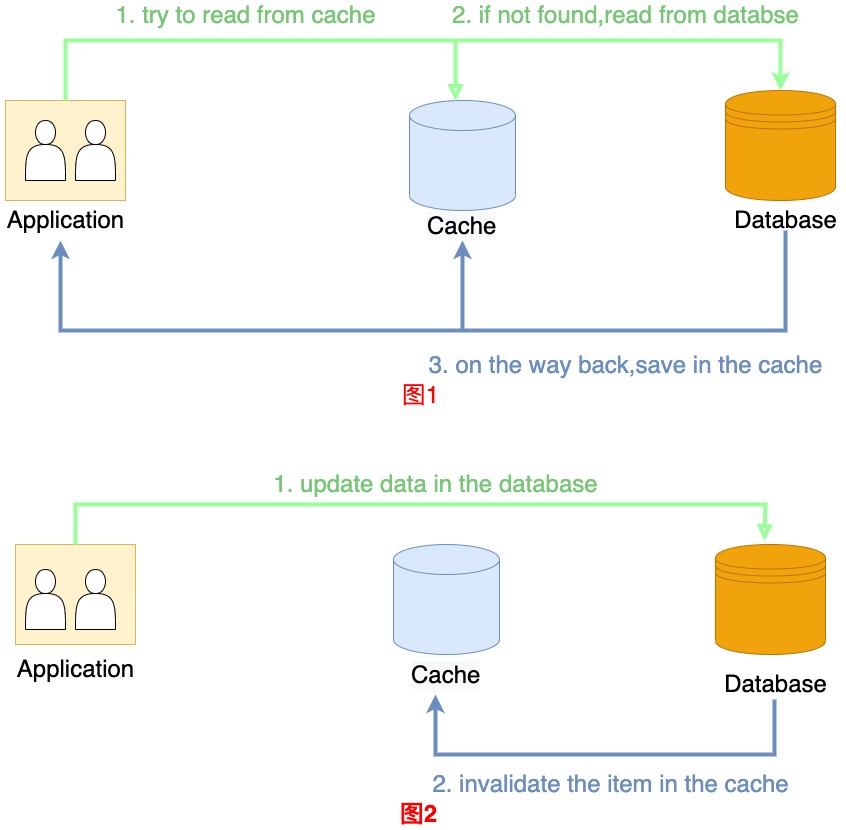

The diagram above was exported from draw.io. Its source (the exported page's mxGraphModel, read from the mxfile embedded in the PNG):
<mxGraphModel dx="2066" dy="1154" grid="1" gridSize="10" guides="1" tooltips="1" connect="1" arrows="1" fold="1" page="1" pageScale="1" pageWidth="827" pageHeight="1169" math="0" shadow="0">
  <root>
    <mxCell id="0" />
    <mxCell id="1" parent="0" />
    <mxCell id="txm_JKm19VGep4uhN_nN-1" value="" style="shape=datastore;whiteSpace=wrap;html=1;fillColor=#f0a30a;strokeColor=#BD7000;fontColor=#000000;" parent="1" vertex="1">
      <mxGeometry x="780" y="360" width="110" height="110" as="geometry" />
    </mxCell>
    <mxCell id="txm_JKm19VGep4uhN_nN-3" value="" style="shape=cylinder3;whiteSpace=wrap;html=1;boundedLbl=1;backgroundOutline=1;size=15;fillColor=#dae8fc;strokeColor=#6c8ebf;" parent="1" vertex="1">
      <mxGeometry x="464" y="370" width="106" height="110" as="geometry" />
    </mxCell>
    <mxCell id="txm_JKm19VGep4uhN_nN-6" value="" style="rounded=0;whiteSpace=wrap;html=1;fontSize=24;fillColor=#fff2cc;strokeColor=#d6b656;" parent="1" vertex="1">
      <mxGeometry x="60" y="370" width="120" height="100" as="geometry" />
    </mxCell>
    <mxCell id="txm_JKm19VGep4uhN_nN-7" value="" style="shape=actor;whiteSpace=wrap;html=1;fontSize=24;" parent="1" vertex="1">
      <mxGeometry x="80" y="390" width="40" height="60" as="geometry" />
    </mxCell>
    <mxCell id="txm_JKm19VGep4uhN_nN-8" value="" style="shape=actor;whiteSpace=wrap;html=1;fontSize=24;" parent="1" vertex="1">
      <mxGeometry x="130" y="390" width="40" height="60" as="geometry" />
    </mxCell>
    <mxCell id="txm_JKm19VGep4uhN_nN-9" value="Application" style="text;html=1;align=center;verticalAlign=middle;resizable=0;points=[];autosize=1;strokeColor=none;fillColor=none;fontSize=24;" parent="1" vertex="1">
      <mxGeometry x="55" y="475" width="130" height="30" as="geometry" />
    </mxCell>
    <mxCell id="txm_JKm19VGep4uhN_nN-12" value="" style="edgeStyle=segmentEdgeStyle;endArrow=block;html=1;fontSize=24;exitX=0.5;exitY=0;exitDx=0;exitDy=0;endFill=0;rounded=0;fillColor=#ffe6cc;strokeColor=#99FF99;strokeWidth=4;" parent="1" source="txm_JKm19VGep4uhN_nN-6" target="txm_JKm19VGep4uhN_nN-3" edge="1">
      <mxGeometry width="50" height="50" relative="1" as="geometry">
        <mxPoint x="120" y="360" as="sourcePoint" />
        <mxPoint x="517" y="360" as="targetPoint" />
        <Array as="points">
          <mxPoint x="120" y="310" />
          <mxPoint x="510" y="310" />
        </Array>
      </mxGeometry>
    </mxCell>
    <mxCell id="txm_JKm19VGep4uhN_nN-13" value="&lt;font color=&quot;#77c777&quot;&gt;1. try to read from cache&lt;/font&gt;" style="text;html=1;align=center;verticalAlign=middle;resizable=0;points=[];autosize=1;strokeColor=none;fillColor=none;fontSize=24;" parent="1" vertex="1">
      <mxGeometry x="160" y="270" width="280" height="30" as="geometry" />
    </mxCell>
    <mxCell id="txm_JKm19VGep4uhN_nN-14" value="" style="endArrow=classic;html=1;rounded=0;fontSize=24;fontColor=#77C777;strokeColor=#6C8EBF;strokeWidth=4;entryX=0.462;entryY=1.167;entryDx=0;entryDy=0;entryPerimeter=0;fillColor=#dae8fc;exitX=0.5;exitY=1;exitDx=0;exitDy=0;exitPerimeter=0;" parent="1" source="txm_JKm19VGep4uhN_nN-23" target="txm_JKm19VGep4uhN_nN-9" edge="1">
      <mxGeometry width="50" height="50" relative="1" as="geometry">
        <mxPoint x="840" y="510" as="sourcePoint" />
        <mxPoint x="100" y="545" as="targetPoint" />
        <Array as="points">
          <mxPoint x="840" y="600" />
          <mxPoint x="115" y="600" />
        </Array>
      </mxGeometry>
    </mxCell>
    <mxCell id="txm_JKm19VGep4uhN_nN-18" value="" style="endArrow=classic;html=1;rounded=0;fontSize=24;fontColor=#B20000;strokeColor=#99FF99;strokeWidth=4;entryX=0.5;entryY=0;entryDx=0;entryDy=0;" parent="1" target="txm_JKm19VGep4uhN_nN-1" edge="1">
      <mxGeometry width="50" height="50" relative="1" as="geometry">
        <mxPoint x="510" y="310" as="sourcePoint" />
        <mxPoint x="830" y="350" as="targetPoint" />
        <Array as="points">
          <mxPoint x="835" y="310" />
        </Array>
      </mxGeometry>
    </mxCell>
    <mxCell id="txm_JKm19VGep4uhN_nN-19" value="&lt;font color=&quot;#77c777&quot;&gt;2. if not found,read from databse&lt;/font&gt;" style="text;html=1;align=center;verticalAlign=middle;resizable=0;points=[];autosize=1;strokeColor=none;fillColor=none;fontSize=24;fontColor=#B20000;" parent="1" vertex="1">
      <mxGeometry x="500" y="270" width="360" height="30" as="geometry" />
    </mxCell>
    <mxCell id="txm_JKm19VGep4uhN_nN-20" value="" style="endArrow=classic;html=1;rounded=0;fontSize=24;fontColor=#77C777;strokeColor=#6C8EBF;strokeWidth=4;" parent="1" edge="1">
      <mxGeometry width="50" height="50" relative="1" as="geometry">
        <mxPoint x="517" y="600" as="sourcePoint" />
        <mxPoint x="517" y="510" as="targetPoint" />
        <Array as="points">
          <mxPoint x="517" y="510" />
        </Array>
      </mxGeometry>
    </mxCell>
    <mxCell id="txm_JKm19VGep4uhN_nN-21" value="&lt;font color=&quot;#6c8ebf&quot;&gt;3. on the way back,save in the cache&lt;/font&gt;" style="text;html=1;align=center;verticalAlign=middle;resizable=0;points=[];autosize=1;strokeColor=none;fillColor=none;fontSize=24;fontColor=#77C777;" parent="1" vertex="1">
      <mxGeometry x="475" y="620" width="410" height="30" as="geometry" />
    </mxCell>
    <mxCell id="txm_JKm19VGep4uhN_nN-22" value="&lt;meta charset=&quot;utf-8&quot;&gt;&lt;span style=&quot;color: rgb(0, 0, 0); font-family: helvetica; font-size: 24px; font-style: normal; font-weight: 400; letter-spacing: normal; text-align: center; text-indent: 0px; text-transform: none; word-spacing: 0px; background-color: rgb(248, 249, 250); display: inline; float: none;&quot;&gt;Cache&lt;/span&gt;" style="text;whiteSpace=wrap;html=1;fontSize=24;fontColor=#6C8EBF;" parent="1" vertex="1">
      <mxGeometry x="480" y="475" width="90" height="40" as="geometry" />
    </mxCell>
    <mxCell id="txm_JKm19VGep4uhN_nN-23" value="&lt;font style=&quot;font-size: 24px&quot;&gt;Database&lt;/font&gt;" style="text;html=1;align=center;verticalAlign=middle;resizable=0;points=[];autosize=1;strokeColor=none;fillColor=none;" parent="1" vertex="1">
      <mxGeometry x="780" y="480" width="120" height="20" as="geometry" />
    </mxCell>
    <mxCell id="iAJAnl4e2qU__O1umvwK-1" value="" style="shape=cylinder3;whiteSpace=wrap;html=1;boundedLbl=1;backgroundOutline=1;size=15;fillColor=#dae8fc;strokeColor=#6c8ebf;" parent="1" vertex="1">
      <mxGeometry x="448" y="814" width="106" height="110" as="geometry" />
    </mxCell>
    <mxCell id="iAJAnl4e2qU__O1umvwK-2" value="&lt;meta charset=&quot;utf-8&quot;&gt;&lt;span style=&quot;color: rgb(0, 0, 0); font-family: helvetica; font-size: 24px; font-style: normal; font-weight: 400; letter-spacing: normal; text-align: center; text-indent: 0px; text-transform: none; word-spacing: 0px; background-color: rgb(248, 249, 250); display: inline; float: none;&quot;&gt;Cache&lt;/span&gt;" style="text;whiteSpace=wrap;html=1;fontSize=24;fontColor=#6C8EBF;" parent="1" vertex="1">
      <mxGeometry x="464" y="924" width="90" height="40" as="geometry" />
    </mxCell>
    <mxCell id="iAJAnl4e2qU__O1umvwK-3" value="" style="shape=datastore;whiteSpace=wrap;html=1;fillColor=#f0a30a;strokeColor=#BD7000;fontColor=#000000;" parent="1" vertex="1">
      <mxGeometry x="770" y="814" width="110" height="110" as="geometry" />
    </mxCell>
    <mxCell id="iAJAnl4e2qU__O1umvwK-4" value="&lt;font style=&quot;font-size: 24px&quot;&gt;Database&lt;/font&gt;" style="text;html=1;align=center;verticalAlign=middle;resizable=0;points=[];autosize=1;strokeColor=none;fillColor=none;" parent="1" vertex="1">
      <mxGeometry x="770" y="944" width="120" height="20" as="geometry" />
    </mxCell>
    <mxCell id="iAJAnl4e2qU__O1umvwK-6" value="" style="rounded=0;whiteSpace=wrap;html=1;fontSize=24;fillColor=#fff2cc;strokeColor=#d6b656;" parent="1" vertex="1">
      <mxGeometry x="70" y="814" width="120" height="100" as="geometry" />
    </mxCell>
    <mxCell id="iAJAnl4e2qU__O1umvwK-7" value="" style="shape=actor;whiteSpace=wrap;html=1;fontSize=24;" parent="1" vertex="1">
      <mxGeometry x="80" y="839" width="40" height="60" as="geometry" />
    </mxCell>
    <mxCell id="iAJAnl4e2qU__O1umvwK-8" value="" style="shape=actor;whiteSpace=wrap;html=1;fontSize=24;" parent="1" vertex="1">
      <mxGeometry x="130" y="839" width="40" height="60" as="geometry" />
    </mxCell>
    <mxCell id="iAJAnl4e2qU__O1umvwK-9" value="Application" style="text;html=1;align=center;verticalAlign=middle;resizable=0;points=[];autosize=1;strokeColor=none;fillColor=none;fontSize=24;" parent="1" vertex="1">
      <mxGeometry x="65" y="924" width="130" height="30" as="geometry" />
    </mxCell>
    <mxCell id="iAJAnl4e2qU__O1umvwK-10" value="" style="edgeStyle=segmentEdgeStyle;endArrow=block;html=1;fontSize=24;endFill=0;rounded=0;fillColor=#ffe6cc;strokeColor=#99FF99;strokeWidth=4;exitX=0.5;exitY=0;exitDx=0;exitDy=0;entryX=0.445;entryY=-0.036;entryDx=0;entryDy=0;entryPerimeter=0;" parent="1" source="iAJAnl4e2qU__O1umvwK-6" target="iAJAnl4e2qU__O1umvwK-3" edge="1">
      <mxGeometry width="50" height="50" relative="1" as="geometry">
        <mxPoint x="130" y="804" as="sourcePoint" />
        <mxPoint x="820" y="804" as="targetPoint" />
        <Array as="points">
          <mxPoint x="130" y="774" />
          <mxPoint x="820" y="774" />
        </Array>
      </mxGeometry>
    </mxCell>
    <mxCell id="iAJAnl4e2qU__O1umvwK-11" value="&lt;font style=&quot;font-size: 24px&quot; color=&quot;#77c777&quot;&gt;1. update data in the database&lt;/font&gt;" style="text;html=1;align=center;verticalAlign=middle;resizable=0;points=[];autosize=1;strokeColor=none;fillColor=none;" parent="1" vertex="1">
      <mxGeometry x="320" y="744" width="340" height="20" as="geometry" />
    </mxCell>
    <mxCell id="iAJAnl4e2qU__O1umvwK-13" value="" style="endArrow=classic;html=1;rounded=0;fontSize=24;fontColor=#77C777;exitX=0.492;exitY=1.25;exitDx=0;exitDy=0;exitPerimeter=0;strokeWidth=4;strokeColor=#6C8EBF;" parent="1" source="iAJAnl4e2qU__O1umvwK-4" edge="1">
      <mxGeometry width="50" height="50" relative="1" as="geometry">
        <mxPoint x="820" y="1034" as="sourcePoint" />
        <mxPoint x="490" y="964" as="targetPoint" />
        <Array as="points">
          <mxPoint x="829" y="1024" />
          <mxPoint x="490" y="1024" />
        </Array>
      </mxGeometry>
    </mxCell>
    <mxCell id="iAJAnl4e2qU__O1umvwK-15" value="&lt;font color=&quot;#6c8ebf&quot;&gt;2. invalidate the item in the cache&lt;/font&gt;" style="text;html=1;align=center;verticalAlign=middle;resizable=0;points=[];autosize=1;strokeColor=none;fillColor=none;fontSize=24;fontColor=#77C777;" parent="1" vertex="1">
      <mxGeometry x="480" y="1039" width="370" height="30" as="geometry" />
    </mxCell>
    <mxCell id="ATJ_bZyC-Fr_m_-NcdIx-2" value="&lt;b&gt;&lt;font color=&quot;#ff0000&quot;&gt;图2&lt;/font&gt;&lt;/b&gt;" style="text;html=1;align=center;verticalAlign=middle;resizable=0;points=[];autosize=1;strokeColor=none;fillColor=none;fontSize=24;" vertex="1" parent="1">
      <mxGeometry x="448" y="1069" width="50" height="30" as="geometry" />
    </mxCell>
    <mxCell id="ATJ_bZyC-Fr_m_-NcdIx-3" value="图1" style="text;html=1;align=center;verticalAlign=middle;resizable=0;points=[];autosize=1;strokeColor=none;fillColor=none;fontSize=24;fontColor=#FF0000;" vertex="1" parent="1">
      <mxGeometry x="450" y="650" width="50" height="30" as="geometry" />
    </mxCell>
  </root>
</mxGraphModel>